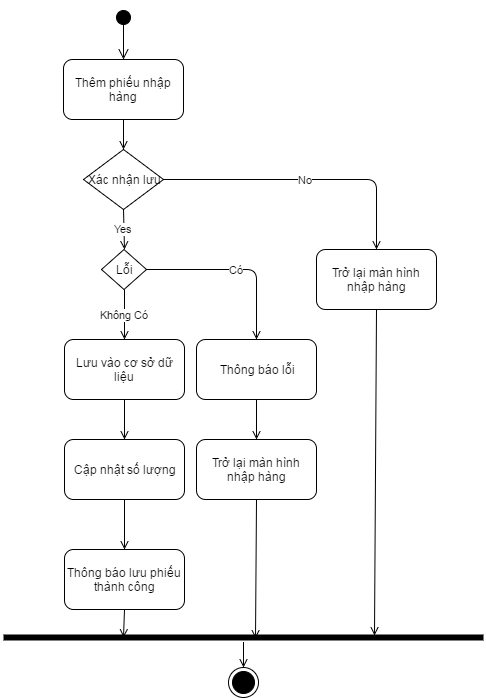

The diagram above was exported from draw.io. Its source (the exported page's mxGraphModel, read from the mxfile embedded in the PNG):
<mxGraphModel dx="946" dy="2189" grid="1" gridSize="10" guides="1" tooltips="1" connect="1" arrows="1" fold="1" page="1" pageScale="1" pageWidth="584" pageHeight="826" math="0" shadow="0">
  <root>
    <mxCell id="0" />
    <mxCell id="1" parent="0" />
    <mxCell id="51b7060a96108ef-23" value="" style="html=1;verticalAlign=bottom;startArrow=circle;startFill=1;endArrow=open;startSize=6;endSize=8;strokeWidth=1;" edge="1" parent="1" target="51b7060a96108ef-24">
      <mxGeometry width="80" relative="1" as="geometry">
        <mxPoint x="160" y="-1630" as="sourcePoint" />
        <mxPoint x="160" y="-1610" as="targetPoint" />
      </mxGeometry>
    </mxCell>
    <mxCell id="51b7060a96108ef-24" value="Thêm phiếu nhập hàng" style="rounded=1;whiteSpace=wrap;html=1;" vertex="1" parent="1">
      <mxGeometry x="100" y="-1580" width="120" height="60" as="geometry" />
    </mxCell>
    <mxCell id="51b7060a96108ef-25" value="Xác nhận lưu" style="rhombus;whiteSpace=wrap;html=1;strokeWidth=1;" vertex="1" parent="1">
      <mxGeometry x="120" y="-1490" width="80" height="60" as="geometry" />
    </mxCell>
    <mxCell id="51b7060a96108ef-26" value="" style="endArrow=open;html=1;strokeWidth=1;exitX=0.5;exitY=1;endFill=0;" edge="1" parent="1" source="51b7060a96108ef-24" target="51b7060a96108ef-25">
      <mxGeometry width="50" height="50" relative="1" as="geometry">
        <mxPoint x="100" y="-1330" as="sourcePoint" />
        <mxPoint x="150" y="-1380" as="targetPoint" />
      </mxGeometry>
    </mxCell>
    <mxCell id="51b7060a96108ef-27" value="Yes" style="endArrow=open;html=1;strokeWidth=1;exitX=0.5;exitY=1;entryX=0.5;entryY=0;endFill=0;" edge="1" parent="1" source="51b7060a96108ef-25" target="51b7060a96108ef-43">
      <mxGeometry width="50" height="50" relative="1" as="geometry">
        <mxPoint x="190" y="-1500" as="sourcePoint" />
        <mxPoint x="161" y="-1400" as="targetPoint" />
      </mxGeometry>
    </mxCell>
    <mxCell id="51b7060a96108ef-28" value="Lưu vào cơ sở dữ liệu" style="rounded=1;whiteSpace=wrap;html=1;" vertex="1" parent="1">
      <mxGeometry x="101" y="-1300" width="120" height="60" as="geometry" />
    </mxCell>
    <mxCell id="51b7060a96108ef-29" value="&lt;div&gt;No&lt;/div&gt;" style="endArrow=open;html=1;strokeWidth=1;exitX=1;exitY=0.5;entryX=0.5;entryY=0;endFill=0;" edge="1" parent="1" source="51b7060a96108ef-25" target="51b7060a96108ef-30">
      <mxGeometry width="50" height="50" relative="1" as="geometry">
        <mxPoint x="164" y="-1470" as="sourcePoint" />
        <mxPoint x="381" y="-1410" as="targetPoint" />
        <Array as="points">
          <mxPoint x="413" y="-1460" />
        </Array>
      </mxGeometry>
    </mxCell>
    <mxCell id="51b7060a96108ef-30" value="Trở lại màn hình nhập hàng" style="rounded=1;whiteSpace=wrap;html=1;" vertex="1" parent="1">
      <mxGeometry x="353" y="-1390" width="120" height="60" as="geometry" />
    </mxCell>
    <mxCell id="51b7060a96108ef-31" value="" style="endArrow=open;html=1;strokeWidth=1;exitX=0.5;exitY=1;entryX=0.5;entryY=0;endFill=0;" edge="1" parent="1" source="51b7060a96108ef-28" target="51b7060a96108ef-32">
      <mxGeometry width="50" height="50" relative="1" as="geometry">
        <mxPoint x="161" y="-1310" as="sourcePoint" />
        <mxPoint x="161" y="-1260" as="targetPoint" />
      </mxGeometry>
    </mxCell>
    <mxCell id="51b7060a96108ef-32" value="Cập nhật số lượng" style="rounded=1;whiteSpace=wrap;html=1;" vertex="1" parent="1">
      <mxGeometry x="101" y="-1200" width="120" height="60" as="geometry" />
    </mxCell>
    <mxCell id="51b7060a96108ef-33" value="" style="endArrow=open;html=1;strokeWidth=1;exitX=0.5;exitY=1;entryX=0.5;entryY=0;endFill=0;" edge="1" parent="1" source="51b7060a96108ef-32" target="51b7060a96108ef-34">
      <mxGeometry width="50" height="50" relative="1" as="geometry">
        <mxPoint x="161" y="-1160" as="sourcePoint" />
        <mxPoint x="161" y="-1174" as="targetPoint" />
      </mxGeometry>
    </mxCell>
    <mxCell id="51b7060a96108ef-34" value="Thông báo lưu phiếu thành công" style="rounded=1;whiteSpace=wrap;html=1;" vertex="1" parent="1">
      <mxGeometry x="101" y="-1090" width="120" height="60" as="geometry" />
    </mxCell>
    <mxCell id="51b7060a96108ef-35" value="" style="edgeStyle=orthogonalEdgeStyle;rounded=0;html=1;endArrow=open;endFill=0;jettySize=auto;orthogonalLoop=1;strokeWidth=1;entryX=0.5;entryY=0;" edge="1" parent="1" source="51b7060a96108ef-36" target="51b7060a96108ef-39">
      <mxGeometry relative="1" as="geometry">
        <mxPoint x="250" y="-922" as="targetPoint" />
        <Array as="points" />
      </mxGeometry>
    </mxCell>
    <mxCell id="51b7060a96108ef-36" value="" style="shape=line;html=1;strokeWidth=6;strokeColor=#000000;" vertex="1" parent="1">
      <mxGeometry x="40" y="-1007" width="480" height="10" as="geometry" />
    </mxCell>
    <mxCell id="51b7060a96108ef-37" value="" style="endArrow=open;html=1;strokeWidth=1;exitX=0.5;exitY=1;entryX=0.25;entryY=0.5;entryPerimeter=0;endFill=0;" edge="1" parent="1" source="51b7060a96108ef-34" target="51b7060a96108ef-36">
      <mxGeometry width="50" height="50" relative="1" as="geometry">
        <mxPoint x="191" y="-1190" as="sourcePoint" />
        <mxPoint x="150" y="-990" as="targetPoint" />
      </mxGeometry>
    </mxCell>
    <mxCell id="51b7060a96108ef-38" value="" style="endArrow=open;html=1;strokeWidth=1;exitX=0.5;exitY=1;entryX=0.773;entryY=0.3;entryPerimeter=0;endFill=0;" edge="1" parent="1" source="51b7060a96108ef-30" target="51b7060a96108ef-36">
      <mxGeometry width="50" height="50" relative="1" as="geometry">
        <mxPoint x="201" y="-1180" as="sourcePoint" />
        <mxPoint x="411" y="-990" as="targetPoint" />
      </mxGeometry>
    </mxCell>
    <mxCell id="51b7060a96108ef-39" value="" style="ellipse;html=1;shape=endState;fillColor=#000000;strokeColor=#000000;" vertex="1" parent="1">
      <mxGeometry x="265" y="-972" width="30" height="30" as="geometry" />
    </mxCell>
    <mxCell id="51b7060a96108ef-40" value="Có" style="endArrow=open;html=1;strokeWidth=1;exitX=1;exitY=0.5;entryX=0.5;entryY=0;endFill=0;" edge="1" parent="1" source="51b7060a96108ef-43" target="51b7060a96108ef-41">
      <mxGeometry width="50" height="50" relative="1" as="geometry">
        <mxPoint x="183" y="-1330" as="sourcePoint" />
        <mxPoint x="250" y="-1330" as="targetPoint" />
        <Array as="points">
          <mxPoint x="293" y="-1370" />
        </Array>
      </mxGeometry>
    </mxCell>
    <mxCell id="51b7060a96108ef-41" value="Thông báo lỗi" style="rounded=1;whiteSpace=wrap;html=1;" vertex="1" parent="1">
      <mxGeometry x="233" y="-1300" width="120" height="60" as="geometry" />
    </mxCell>
    <mxCell id="51b7060a96108ef-42" value="" style="endArrow=open;html=1;strokeWidth=1;exitX=0.5;exitY=1;entryX=0.526;entryY=0.567;entryPerimeter=0;endFill=0;" edge="1" parent="1" source="51b7060a96108ef-45" target="51b7060a96108ef-36">
      <mxGeometry width="50" height="50" relative="1" as="geometry">
        <mxPoint x="293" y="-1130" as="sourcePoint" />
        <mxPoint x="294" y="-990" as="targetPoint" />
      </mxGeometry>
    </mxCell>
    <mxCell id="51b7060a96108ef-43" value="Lỗi" style="rhombus;whiteSpace=wrap;html=1;strokeWidth=1;" vertex="1" parent="1">
      <mxGeometry x="138" y="-1390" width="45" height="40" as="geometry" />
    </mxCell>
    <mxCell id="51b7060a96108ef-44" value="Không Có" style="endArrow=open;html=1;strokeWidth=1;exitX=0.5;exitY=1;entryX=0.5;entryY=0;endFill=0;" edge="1" parent="1" source="51b7060a96108ef-43" target="51b7060a96108ef-28">
      <mxGeometry width="50" height="50" relative="1" as="geometry">
        <mxPoint x="163" y="-1426" as="sourcePoint" />
        <mxPoint x="153" y="-1306" as="targetPoint" />
      </mxGeometry>
    </mxCell>
    <mxCell id="51b7060a96108ef-45" value="Trở lại màn hình nhập hàng" style="rounded=1;whiteSpace=wrap;html=1;" vertex="1" parent="1">
      <mxGeometry x="233" y="-1200" width="120" height="60" as="geometry" />
    </mxCell>
    <mxCell id="51b7060a96108ef-46" value="" style="endArrow=open;html=1;strokeWidth=1;exitX=0.5;exitY=1;entryX=0.5;entryY=0;endFill=0;" edge="1" parent="1" source="51b7060a96108ef-41" target="51b7060a96108ef-45">
      <mxGeometry width="50" height="50" relative="1" as="geometry">
        <mxPoint x="171" y="-1230" as="sourcePoint" />
        <mxPoint x="171" y="-1190" as="targetPoint" />
      </mxGeometry>
    </mxCell>
  </root>
</mxGraphModel>